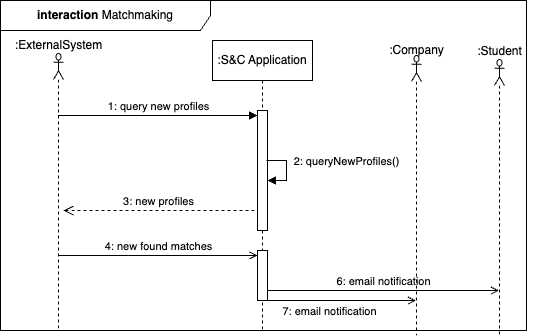

The diagram above was exported from draw.io. Its source (the exported page's mxGraphModel, read from the mxfile embedded in the PNG):
<mxGraphModel dx="1194" dy="615" grid="1" gridSize="10" guides="1" tooltips="1" connect="1" arrows="1" fold="1" page="1" pageScale="1" pageWidth="827" pageHeight="1169" math="0" shadow="0">
  <root>
    <mxCell id="0" />
    <mxCell id="1" parent="0" />
    <mxCell id="nT_P8pg0NKh-KBYoYBDa-1" value="&lt;b&gt;interaction&lt;/b&gt; Matchmaking" style="shape=umlFrame;whiteSpace=wrap;html=1;pointerEvents=0;recursiveResize=0;container=1;collapsible=0;width=210;height=30;" parent="1" vertex="1">
      <mxGeometry x="34" y="40" width="526" height="330" as="geometry" />
    </mxCell>
    <mxCell id="q1BCWV2Ln1VZfNT4oNLa-4" value=":S&amp;amp;C Application" style="shape=umlLifeline;perimeter=lifelinePerimeter;whiteSpace=wrap;html=1;container=1;dropTarget=0;collapsible=0;recursiveResize=0;outlineConnect=0;portConstraint=eastwest;newEdgeStyle={&quot;curved&quot;:0,&quot;rounded&quot;:0};" parent="nT_P8pg0NKh-KBYoYBDa-1" vertex="1">
      <mxGeometry x="212" y="40" width="100" height="290" as="geometry" />
    </mxCell>
    <mxCell id="q1BCWV2Ln1VZfNT4oNLa-36" value="" style="html=1;points=[[0,0,0,0,5],[0,1,0,0,-5],[1,0,0,0,5],[1,1,0,0,-5]];perimeter=orthogonalPerimeter;outlineConnect=0;targetShapes=umlLifeline;portConstraint=eastwest;newEdgeStyle={&quot;curved&quot;:0,&quot;rounded&quot;:0};" parent="q1BCWV2Ln1VZfNT4oNLa-4" vertex="1">
      <mxGeometry x="45" y="70" width="10" height="120" as="geometry" />
    </mxCell>
    <mxCell id="q1BCWV2Ln1VZfNT4oNLa-3" value="" style="shape=umlLifeline;perimeter=lifelinePerimeter;whiteSpace=wrap;html=1;container=1;dropTarget=0;collapsible=0;recursiveResize=0;outlineConnect=0;portConstraint=eastwest;newEdgeStyle={&quot;curved&quot;:0,&quot;rounded&quot;:0};participant=umlActor;size=26;" parent="nT_P8pg0NKh-KBYoYBDa-1" vertex="1">
      <mxGeometry x="53" y="53" width="10" height="277" as="geometry" />
    </mxCell>
    <mxCell id="q1BCWV2Ln1VZfNT4oNLa-22" value=":ExternalSystem" style="text;html=1;align=center;verticalAlign=middle;resizable=0;points=[];autosize=1;strokeColor=none;fillColor=none;" parent="nT_P8pg0NKh-KBYoYBDa-1" vertex="1">
      <mxGeometry x="3" y="30" width="110" height="30" as="geometry" />
    </mxCell>
    <mxCell id="q1BCWV2Ln1VZfNT4oNLa-34" value="" style="shape=umlLifeline;perimeter=lifelinePerimeter;whiteSpace=wrap;html=1;container=1;dropTarget=0;collapsible=0;recursiveResize=0;outlineConnect=0;portConstraint=eastwest;newEdgeStyle={&quot;curved&quot;:0,&quot;rounded&quot;:0};participant=umlActor;size=26;" parent="nT_P8pg0NKh-KBYoYBDa-1" vertex="1">
      <mxGeometry x="494" y="59" width="10" height="276" as="geometry" />
    </mxCell>
    <mxCell id="q1BCWV2Ln1VZfNT4oNLa-35" value=":Student" style="text;html=1;align=center;verticalAlign=middle;resizable=0;points=[];autosize=1;strokeColor=none;fillColor=none;" parent="nT_P8pg0NKh-KBYoYBDa-1" vertex="1">
      <mxGeometry x="464" y="36" width="70" height="30" as="geometry" />
    </mxCell>
    <mxCell id="q1BCWV2Ln1VZfNT4oNLa-37" value="1: query new profiles" style="html=1;verticalAlign=bottom;endArrow=block;curved=0;rounded=0;entryX=0;entryY=0;entryDx=0;entryDy=5;" parent="nT_P8pg0NKh-KBYoYBDa-1" source="q1BCWV2Ln1VZfNT4oNLa-3" target="q1BCWV2Ln1VZfNT4oNLa-36" edge="1">
      <mxGeometry relative="1" as="geometry">
        <mxPoint x="180" y="115" as="sourcePoint" />
      </mxGeometry>
    </mxCell>
    <mxCell id="q1BCWV2Ln1VZfNT4oNLa-46" value="2: queryNewProfiles()" style="html=1;verticalAlign=bottom;endArrow=block;curved=0;rounded=0;" parent="nT_P8pg0NKh-KBYoYBDa-1" target="q1BCWV2Ln1VZfNT4oNLa-36" edge="1">
      <mxGeometry x="0.0169" y="60" relative="1" as="geometry">
        <mxPoint x="266" y="160" as="sourcePoint" />
        <mxPoint x="458" y="160" as="targetPoint" />
        <Array as="points">
          <mxPoint x="286" y="160" />
          <mxPoint x="286" y="180" />
        </Array>
        <mxPoint as="offset" />
      </mxGeometry>
    </mxCell>
    <mxCell id="sYCJY7xP2E71hgyKKlk3-1" value="3: new profiles" style="html=1;verticalAlign=bottom;endArrow=open;dashed=1;endSize=8;curved=0;rounded=0;exitX=0;exitY=1;exitDx=0;exitDy=-5;" parent="nT_P8pg0NKh-KBYoYBDa-1" edge="1">
      <mxGeometry relative="1" as="geometry">
        <mxPoint x="63" y="210" as="targetPoint" />
        <mxPoint x="254" y="210" as="sourcePoint" />
      </mxGeometry>
    </mxCell>
    <mxCell id="sYCJY7xP2E71hgyKKlk3-2" value="" style="shape=umlLifeline;perimeter=lifelinePerimeter;whiteSpace=wrap;html=1;container=1;dropTarget=0;collapsible=0;recursiveResize=0;outlineConnect=0;portConstraint=eastwest;newEdgeStyle={&quot;curved&quot;:0,&quot;rounded&quot;:0};participant=umlActor;size=26;" parent="nT_P8pg0NKh-KBYoYBDa-1" vertex="1">
      <mxGeometry x="411" y="55" width="10" height="280" as="geometry" />
    </mxCell>
    <mxCell id="sYCJY7xP2E71hgyKKlk3-4" value=":Company" style="text;html=1;align=center;verticalAlign=middle;resizable=0;points=[];autosize=1;strokeColor=none;fillColor=none;" parent="nT_P8pg0NKh-KBYoYBDa-1" vertex="1">
      <mxGeometry x="376" y="35" width="80" height="30" as="geometry" />
    </mxCell>
    <mxCell id="sYCJY7xP2E71hgyKKlk3-8" value="4: new found matches" style="html=1;verticalAlign=bottom;labelBackgroundColor=none;endArrow=open;endFill=0;rounded=0;entryX=0;entryY=0;entryDx=0;entryDy=5;entryPerimeter=0;" parent="nT_P8pg0NKh-KBYoYBDa-1" source="q1BCWV2Ln1VZfNT4oNLa-3" target="sYCJY7xP2E71hgyKKlk3-9" edge="1">
      <mxGeometry width="160" relative="1" as="geometry">
        <mxPoint x="53" y="250" as="sourcePoint" />
        <mxPoint x="246" y="250" as="targetPoint" />
      </mxGeometry>
    </mxCell>
    <mxCell id="sYCJY7xP2E71hgyKKlk3-9" value="" style="html=1;points=[[0,0,0,0,5],[0,1,0,0,-5],[1,0,0,0,5],[1,1,0,0,-5]];perimeter=orthogonalPerimeter;outlineConnect=0;targetShapes=umlLifeline;portConstraint=eastwest;newEdgeStyle={&quot;curved&quot;:0,&quot;rounded&quot;:0};" parent="nT_P8pg0NKh-KBYoYBDa-1" vertex="1">
      <mxGeometry x="257" y="250" width="10" height="50" as="geometry" />
    </mxCell>
    <mxCell id="sYCJY7xP2E71hgyKKlk3-12" value="7: email notification" style="html=1;verticalAlign=bottom;labelBackgroundColor=none;endArrow=open;endFill=0;rounded=0;" parent="nT_P8pg0NKh-KBYoYBDa-1" target="sYCJY7xP2E71hgyKKlk3-2" edge="1">
      <mxGeometry x="-0.1629" y="-20" width="160" relative="1" as="geometry">
        <mxPoint x="266" y="300" as="sourcePoint" />
        <mxPoint x="465" y="300" as="targetPoint" />
        <mxPoint as="offset" />
      </mxGeometry>
    </mxCell>
    <mxCell id="sYCJY7xP2E71hgyKKlk3-13" value="6: email notification" style="html=1;verticalAlign=bottom;labelBackgroundColor=none;endArrow=open;endFill=0;rounded=0;" parent="nT_P8pg0NKh-KBYoYBDa-1" target="q1BCWV2Ln1VZfNT4oNLa-34" edge="1">
      <mxGeometry width="160" relative="1" as="geometry">
        <mxPoint x="267" y="290" as="sourcePoint" />
        <mxPoint x="466" y="290" as="targetPoint" />
      </mxGeometry>
    </mxCell>
  </root>
</mxGraphModel>